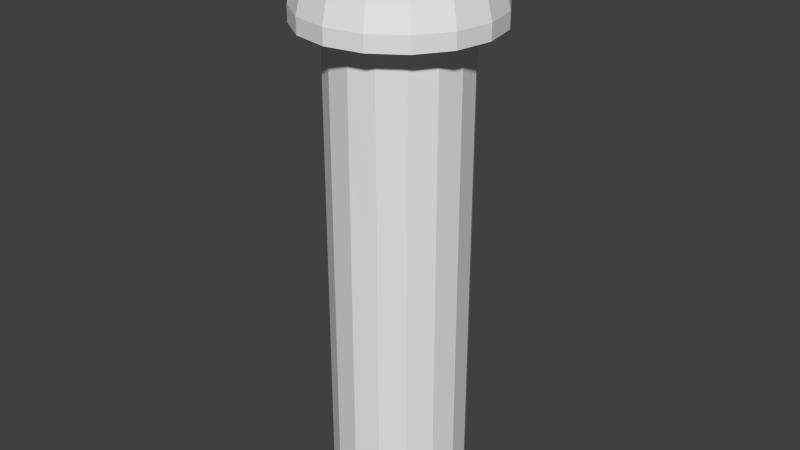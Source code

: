 # Source: Lightpipe-51513530500F.blend  (saved by Blender 2.92.15; exported with 4.5.12 LTS)
import bpy
from mathutils import Matrix  # noqa: F401  (used for matrix-valued properties, if any)

bpy.ops.wm.read_factory_settings(use_empty=True)
scene = bpy.context.scene
scene.name = 'Scene'

# ---- collections
col_collection_1 = bpy.data.collections.new('Collection 1'); scene.collection.children.link(col_collection_1)

# ---- materials (node trees are filled in below, after node groups)
mat_glass = bpy.data.materials.new('Glass')
mat_glass.alpha_threshold = 0.0
mat_glass.use_transparent_shadow = False
mat_glass.roughness = 0.5

# ---- material node trees

# ---- world
world_world = bpy.data.worlds.new('World'); scene.world = world_world
world_world.color = (0.05088, 0.05088, 0.05088)
world_world.use_sun_shadow = False
world_world.sun_shadow_jitter_overblur = 0.0
world_world.cycles.sampling_method = 'NONE'
world_world.cycles.sample_map_resolution = 256

# ---- meshes
me_circle_001 = bpy.data.meshes.new('Circle.001')
me_circle_001.from_pydata([(0.0, 1.78, 1.0), (-0.6812, 1.645, 1.0), (-1.259, 1.259, 1.0), (-1.645, 0.6812, 1.0), (-1.78, -7.781e-08, 1.0), (-1.645, -0.6812, 1.0), (-1.259, -1.259, 1.0), (-0.6812, -1.645, 1.0), (-2.688e-07, -1.78, 1.0), (0.6812, -1.645, 1.0), (1.259, -1.259, 1.0), (1.645, -0.6812, 1.0), (1.78, 2.123e-08, 1.0), (1.645, 0.6812, 1.0), (1.259, 1.259, 1.0), (0.6812, 1.645, 1.0), (-0.6812, 1.645, 13.7), (0.0, 1.78, 13.7), (-1.259, 1.259, 13.7), (-1.645, 0.6812, 13.7), (-1.78, -7.781e-08, 13.7), (-1.645, -0.6812, 13.7), (-1.259, -1.259, 13.7), (-0.6812, -1.645, 13.7), (-2.688e-07, -1.78, 13.7), (0.6812, -1.645, 13.7), (1.259, -1.259, 13.7), (1.645, -0.6812, 13.7), (1.78, 2.123e-08, 13.7), (1.645, 0.6812, 13.7), (1.259, 1.259, 13.7), (0.6812, 1.645, 13.7), (-9.686e-08, 2.5, 13.7), (-0.9567, 2.31, 13.7), (-1.768, 1.768, 13.7), (-2.31, 0.9567, 13.7), (-2.5, -1.093e-07, 13.7), (-2.31, -0.9567, 13.7), (-1.768, -1.768, 13.7), (-0.9567, -2.31, 13.7), (-4.743e-07, -2.5, 13.7), (0.9567, -2.31, 13.7), (1.768, -1.768, 13.7), (2.31, -0.9567, 13.7), (2.5, 2.981e-08, 13.7), (2.31, 0.9567, 13.7), (1.768, 1.768, 13.7), (0.9567, 2.31, 13.7), (-9.686e-08, 2.5, 14.11), (-0.9567, 2.31, 14.11), (-1.768, 1.768, 14.11), (-2.31, 0.9567, 14.11), (-2.5, -1.093e-07, 14.11), (-2.31, -0.9567, 14.11), (-1.768, -1.768, 14.11), (-0.9567, -2.31, 14.11), (-4.743e-07, -2.5, 14.11), (0.9567, -2.31, 14.11), (1.768, -1.768, 14.11), (2.31, -0.9567, 14.11), (2.5, 2.981e-08, 14.11), (2.31, 0.9567, 14.11), (1.768, 1.768, 14.11), (0.9567, 2.31, 14.11), (-2.906e-07, 2.31, 14.88), (0.3661, 0.8839, 15.96), (0.6765, 1.633, 15.52), (0.8839, 2.134, 14.88), (0.9567, 2.31, 14.11), (0.6765, 0.6765, 15.96), (1.25, 1.25, 15.52), (1.633, 1.633, 14.88), (1.768, 1.768, 14.11), (0.8839, 0.3661, 15.96), (1.633, 0.6765, 15.52), (2.134, 0.8839, 14.88), (2.31, 0.9567, 14.11), (0.9567, 2.224e-07, 15.96), (1.768, -4.577e-08, 15.52), (2.31, -1.054e-07, 14.88), (2.5, 1.383e-08, 14.11), (0.8839, -0.3661, 15.96), (1.633, -0.6765, 15.52), (2.134, -0.8839, 14.88), (2.31, -0.9567, 14.11), (0.6765, -0.6765, 15.96), (1.25, -1.25, 15.52), (1.633, -1.633, 14.88), (1.768, -1.768, 14.11), (0.3661, -0.8839, 15.96), (0.6765, -1.633, 15.52), (0.8839, -2.134, 14.88), (0.9567, -2.31, 14.11), (-5.542e-07, -0.9567, 15.96), (-8.523e-07, -1.768, 15.52), (-1.15e-06, -2.31, 14.88), (-1.15e-06, -2.5, 14.11), (-0.3661, -0.8839, 15.96), (-0.6765, -1.633, 15.52), (-0.8839, -2.134, 14.88), (-0.9567, -2.31, 14.11), (-0.6765, -0.6765, 15.96), (-1.25, -1.25, 15.52), (-1.633, -1.633, 14.88), (-1.768, -1.768, 14.11), (-0.8839, -0.3661, 15.96), (-1.633, -0.6765, 15.52), (-2.134, -0.8839, 14.88), (-2.31, -0.9567, 14.11), (-0.9567, 6.695e-07, 15.96), (-1.768, 1.087e-06, 15.52), (-2.31, 1.325e-06, 14.88), (-2.5, 1.325e-06, 14.11), (-0.8839, 0.3661, 15.96), (-1.633, 0.6765, 15.52), (-2.134, 0.8839, 14.88), (-2.31, 0.9567, 14.11), (-0.6765, 0.6765, 15.96), (-1.25, 1.25, 15.52), (-1.633, 1.633, 14.88), (-1.768, 1.768, 14.11), (-0.3661, 0.8839, 15.96), (-0.6765, 1.633, 15.52), (-0.8839, 2.134, 14.88), (-0.9567, 2.31, 14.11), (-2.906e-07, -1.49e-08, 16.11), (7.161e-08, 0.9567, 15.96), (8.167e-07, 1.768, 15.52), (8.167e-07, 2.5, 14.11)], [], [(1, 13, 9), (23, 27, 31), (15, 30, 14), (8, 23, 7), (1, 17, 0), (0, 31, 15), (9, 24, 8), (2, 16, 1), (10, 25, 9), (3, 18, 2), (11, 26, 10), (4, 19, 3), (12, 27, 11), (5, 20, 4), (13, 28, 12), (6, 21, 5), (14, 29, 13), (7, 22, 6), (44, 59, 43), (37, 52, 36), (45, 60, 44), (38, 53, 37), (46, 61, 45), (39, 54, 38), (47, 62, 46), (40, 55, 39), (33, 48, 32), (32, 63, 47), (41, 56, 40), (34, 49, 33), (42, 57, 41), (35, 50, 34), (43, 58, 42), (36, 51, 35), (127, 67, 64), (126, 125, 65), (128, 67, 68), (127, 65, 66), (65, 125, 69), (67, 72, 68), (65, 70, 66), (66, 71, 67), (71, 76, 72), (70, 73, 74), (70, 75, 71), (69, 125, 73), (74, 79, 75), (73, 125, 77), (75, 80, 76), (73, 78, 74), (78, 83, 79), (77, 125, 81), (79, 84, 80), (77, 82, 78), (83, 88, 84), (81, 86, 82), (82, 87, 83), (81, 125, 85), (88, 91, 92), (86, 89, 90), (87, 90, 91), (85, 125, 89), (91, 94, 95), (89, 125, 93), (91, 96, 92), (90, 93, 94), (94, 99, 95), (93, 125, 97), (95, 100, 96), (93, 98, 94), (99, 104, 100), (98, 101, 102), (99, 102, 103), (97, 125, 101), (101, 106, 102), (103, 106, 107), (101, 125, 105), (103, 108, 104), (107, 110, 111), (105, 125, 109), (107, 112, 108), (105, 110, 106), (109, 125, 113), (111, 116, 112), (109, 114, 110), (110, 115, 111), (115, 120, 116), (114, 117, 118), (114, 119, 115), (113, 125, 117), (118, 123, 119), (117, 125, 121), (119, 124, 120), (118, 121, 122), (122, 64, 123), (121, 125, 126), (124, 64, 128), (121, 127, 122), (47, 17, 32), (39, 38, 23), (17, 16, 32), (33, 16, 18), (17, 47, 31), (45, 30, 46), (34, 33, 18), (47, 46, 31), (25, 41, 40), (45, 29, 30), (19, 35, 18), (44, 29, 45), (19, 36, 35), (44, 28, 29), (20, 36, 19), (43, 28, 44), (43, 27, 28), (21, 36, 20), (21, 37, 36), (22, 38, 21), (43, 26, 27), (16, 33, 32), (42, 26, 43), (23, 38, 22), (42, 25, 26), (38, 37, 21), (42, 41, 25), (23, 24, 40), (30, 31, 46), (24, 25, 40), (18, 35, 34), (39, 23, 40), (1, 0, 15), (15, 14, 1), (14, 13, 1), (13, 12, 11), (11, 10, 9), (9, 8, 5), (8, 7, 5), (7, 6, 5), (5, 4, 3), (3, 2, 1), (13, 11, 9), (5, 3, 9), (3, 1, 9), (31, 17, 16), (16, 18, 19), (19, 20, 21), (21, 22, 19), (22, 23, 19), (23, 24, 27), (24, 25, 27), (25, 26, 27), (27, 28, 29), (29, 30, 31), (31, 16, 19), (27, 29, 31), (31, 19, 23), (15, 31, 30), (8, 24, 23), (1, 16, 17), (0, 17, 31), (9, 25, 24), (2, 18, 16), (10, 26, 25), (3, 19, 18), (11, 27, 26), (4, 20, 19), (12, 28, 27), (5, 21, 20), (13, 29, 28), (6, 22, 21), (14, 30, 29), (7, 23, 22), (44, 60, 59), (37, 53, 52), (45, 61, 60), (38, 54, 53), (46, 62, 61), (39, 55, 54), (47, 63, 62), (40, 56, 55), (33, 49, 48), (32, 48, 63), (41, 57, 56), (34, 50, 49), (42, 58, 57), (35, 51, 50), (43, 59, 58), (36, 52, 51), (127, 66, 67), (128, 64, 67), (127, 126, 65), (67, 71, 72), (65, 69, 70), (66, 70, 71), (71, 75, 76), (70, 69, 73), (70, 74, 75), (74, 78, 79), (75, 79, 80), (73, 77, 78), (78, 82, 83), (79, 83, 84), (77, 81, 82), (83, 87, 88), (81, 85, 86), (82, 86, 87), (88, 87, 91), (86, 85, 89), (87, 86, 90), (91, 90, 94), (91, 95, 96), (90, 89, 93), (94, 98, 99), (95, 99, 100), (93, 97, 98), (99, 103, 104), (98, 97, 101), (99, 98, 102), (101, 105, 106), (103, 102, 106), (103, 107, 108), (107, 106, 110), (107, 111, 112), (105, 109, 110), (111, 115, 116), (109, 113, 114), (110, 114, 115), (115, 119, 120), (114, 113, 117), (114, 118, 119), (118, 122, 123), (119, 123, 124), (118, 117, 121), (122, 127, 64), (124, 123, 64), (121, 126, 127)])
_uv = me_circle_001.uv_layers.new(name='UVMap')
_uv.uv.foreach_set('vector', [0.3087, 0.9619, 0.9619, 0.6913, 0.6913, 0.03806, 0.3087, 0.03806, 0.9619, 0.3087, 0.6913, 0.9619, 0.6913, 0.9619, 0.8536, 0.8536, 0.8536, 0.8536, 0.5, 2.98e-08, 0.3087, 0.03806, 0.3087, 0.03806, 0.3087, 0.9619, 0.5, 1.0, 0.5, 1.0, 0.5, 1.0, 0.6913, 0.9619, 0.6913, 0.9619, 0.6913, 0.03806, 0.5, 2.98e-08, 0.5, 2.98e-08, 0.1464, 0.8536, 0.3087, 0.9619, 0.3087, 0.9619, 0.8536, 0.1464, 0.6913, 0.03806, 0.6913, 0.03806, 0.03806, 0.6913, 0.1464, 0.8536, 0.1464, 0.8536, 0.9619, 0.3087, 0.8536, 0.1464, 0.8536, 0.1464, 2.98e-08, 0.5, 0.03806, 0.6913, 0.03806, 0.6913, 1.0, 0.5, 0.9619, 0.3087, 0.9619, 0.3087, 0.03806, 0.3087, 2.98e-08, 0.5, 2.98e-08, 0.5, 0.9619, 0.6913, 1.0, 0.5, 1.0, 0.5, 0.1464, 0.1464, 0.03806, 0.3087, 0.03806, 0.3087, 0.8536, 0.8536, 0.9619, 0.6913, 0.9619, 0.6913, 0.3087, 0.03806, 0.1464, 0.1464, 0.1464, 0.1464, 1.0, 0.5, 0.9619, 0.3087, 0.9619, 0.3087, 0.03806, 0.3087, 0.0, 0.5, 0.0, 0.5, 0.9619, 0.6913, 1.0, 0.5, 1.0, 0.5, 0.1464, 0.1464, 0.03806, 0.3087, 0.03806, 0.3087, 0.8536, 0.8536, 0.9619, 0.6913, 0.9619, 0.6913, 0.3087, 0.03806, 0.1464, 0.1464, 0.1464, 0.1464, 0.6913, 0.9619, 0.8536, 0.8536, 0.8536, 0.8536, 0.5, 0.0, 0.3087, 0.03806, 0.3087, 0.03806, 0.3087, 0.9619, 0.5, 1.0, 0.5, 1.0, 0.5, 1.0, 0.6913, 0.9619, 0.6913, 0.9619, 0.6913, 0.03806, 0.5, 0.0, 0.5, 0.0, 0.1464, 0.8536, 0.3087, 0.9619, 0.3087, 0.9619, 0.8536, 0.1464, 0.6913, 0.03806, 0.6913, 0.03806, 0.03806, 0.6913, 0.1464, 0.8536, 0.1464, 0.8536, 0.9619, 0.3087, 0.8536, 0.1464, 0.8536, 0.1464, 0.0, 0.5, 0.03806, 0.6913, 0.03806, 0.6913, 0.75, 0.75, 0.6875, 0.625, 0.75, 0.625, 0.75, 0.875, 0.7188, 1.0, 0.6875, 0.875, 0.75, 0.5, 0.6875, 0.625, 0.6875, 0.5, 0.75, 0.75, 0.6875, 0.875, 0.6875, 0.75, 0.6875, 0.875, 0.6562, 1.0, 0.625, 0.875, 0.6875, 0.625, 0.625, 0.5, 0.6875, 0.5, 0.6875, 0.875, 0.625, 0.75, 0.6875, 0.75, 0.6875, 0.75, 0.625, 0.625, 0.6875, 0.625, 0.625, 0.625, 0.5625, 0.5, 0.625, 0.5, 0.625, 0.75, 0.5625, 0.875, 0.5625, 0.75, 0.625, 0.75, 0.5625, 0.625, 0.625, 0.625, 0.625, 0.875, 0.5938, 1.0, 0.5625, 0.875, 0.5625, 0.75, 0.5, 0.625, 0.5625, 0.625, 0.5625, 0.875, 0.5313, 1.0, 0.5, 0.875, 0.5625, 0.625, 0.5, 0.5, 0.5625, 0.5, 0.5625, 0.875, 0.5, 0.75, 0.5625, 0.75, 0.5, 0.75, 0.4375, 0.625, 0.5, 0.625, 0.5, 0.875, 0.4688, 1.0, 0.4375, 0.875, 0.5, 0.625, 0.4375, 0.5, 0.5, 0.5, 0.5, 0.875, 0.4375, 0.75, 0.5, 0.75, 0.4375, 0.625, 0.375, 0.5, 0.4375, 0.5, 0.4375, 0.875, 0.375, 0.75, 0.4375, 0.75, 0.4375, 0.75, 0.375, 0.625, 0.4375, 0.625, 0.4375, 0.875, 0.4063, 1.0, 0.375, 0.875, 0.375, 0.5, 0.3125, 0.625, 0.3125, 0.5, 0.375, 0.75, 0.3125, 0.875, 0.3125, 0.75, 0.375, 0.625, 0.3125, 0.75, 0.3125, 0.625, 0.375, 0.875, 0.3438, 1.0, 0.3125, 0.875, 0.3125, 0.625, 0.25, 0.75, 0.25, 0.625, 0.3125, 0.875, 0.2812, 1.0, 0.25, 0.875, 0.3125, 0.625, 0.25, 0.5, 0.3125, 0.5, 0.3125, 0.75, 0.25, 0.875, 0.25, 0.75, 0.25, 0.75, 0.1875, 0.625, 0.25, 0.625, 0.25, 0.875, 0.2187, 1.0, 0.1875, 0.875, 0.25, 0.625, 0.1875, 0.5, 0.25, 0.5, 0.25, 0.875, 0.1875, 0.75, 0.25, 0.75, 0.1875, 0.625, 0.125, 0.5, 0.1875, 0.5, 0.1875, 0.75, 0.125, 0.875, 0.125, 0.75, 0.1875, 0.625, 0.125, 0.75, 0.125, 0.625, 0.1875, 0.875, 0.1562, 1.0, 0.125, 0.875, 0.125, 0.875, 0.0625, 0.75, 0.125, 0.75, 0.125, 0.625, 0.0625, 0.75, 0.0625, 0.625, 0.125, 0.875, 0.09375, 1.0, 0.0625, 0.875, 0.125, 0.625, 0.0625, 0.5, 0.125, 0.5, 0.0625, 0.625, 0.0, 0.75, 0.0, 0.625, 0.0625, 0.875, 0.03125, 1.0, 0.0, 0.875, 0.0625, 0.625, 0.0, 0.5, 0.0625, 0.5, 0.0625, 0.875, 0.0, 0.75, 0.0625, 0.75, 1.0, 0.875, 0.9687, 1.0, 0.9375, 0.875, 1.0, 0.625, 0.9375, 0.5, 1.0, 0.5, 1.0, 0.875, 0.9375, 0.75, 1.0, 0.75, 1.0, 0.75, 0.9375, 0.625, 1.0, 0.625, 0.9375, 0.625, 0.875, 0.5, 0.9375, 0.5, 0.9375, 0.75, 0.875, 0.875, 0.875, 0.75, 0.9375, 0.75, 0.875, 0.625, 0.9375, 0.625, 0.9375, 0.875, 0.9062, 1.0, 0.875, 0.875, 0.875, 0.75, 0.8125, 0.625, 0.875, 0.625, 0.875, 0.875, 0.8437, 1.0, 0.8125, 0.875, 0.875, 0.625, 0.8125, 0.5, 0.875, 0.5, 0.875, 0.75, 0.8125, 0.875, 0.8125, 0.75, 0.8125, 0.75, 0.75, 0.625, 0.8125, 0.625, 0.8125, 0.875, 0.7812, 1.0, 0.75, 0.875, 0.8125, 0.5, 0.75, 0.625, 0.75, 0.5, 0.8125, 0.875, 0.75, 0.75, 0.8125, 0.75, 0.0, 0.0, 0.0, 0.0, 0.0, 0.0, 0.0, 0.0, 0.0, 0.0, 0.0, 0.0, 0.0, 0.0, 0.0, 0.0, 0.0, 0.0, 0.0, 0.0, 0.0, 0.0, 0.0, 0.0, 0.0, 0.0, 0.0, 0.0, 0.0, 0.0, 0.0, 0.0, 0.0, 0.0, 0.0, 0.0, 0.0, 0.0, 0.0, 0.0, 0.0, 0.0, 0.0, 0.0, 0.0, 0.0, 0.0, 0.0, 0.0, 0.0, 0.0, 0.0, 0.0, 0.0, 0.0, 0.0, 0.0, 0.0, 0.0, 0.0, 0.0, 0.0, 0.0, 0.0, 0.0, 0.0, 0.0, 0.0, 0.0, 0.0, 0.0, 0.0, 0.0, 0.0, 0.0, 0.0, 0.0, 0.0, 0.0, 0.0, 0.0, 0.0, 0.0, 0.0, 0.0, 0.0, 0.0, 0.0, 0.0, 0.0, 0.0, 0.0, 0.0, 0.0, 0.0, 0.0, 0.0, 0.0, 0.0, 0.0, 0.0, 0.0, 0.0, 0.0, 0.0, 0.0, 0.0, 0.0, 0.0, 0.0, 0.0, 0.0, 0.0, 0.0, 0.0, 0.0, 0.0, 0.0, 0.0, 0.0, 0.0, 0.0, 0.0, 0.0, 0.0, 0.0, 0.0, 0.0, 0.0, 0.0, 0.0, 0.0, 0.0, 0.0, 0.0, 0.0, 0.0, 0.0, 0.0, 0.0, 0.0, 0.0, 0.0, 0.0, 0.0, 0.0, 0.0, 0.0, 0.0, 0.0, 0.0, 0.0, 0.0, 0.0, 0.0, 0.0, 0.0, 0.0, 0.0, 0.0, 0.0, 0.0, 0.0, 0.0, 0.0, 0.0, 0.0, 0.0, 0.0, 0.0, 0.0, 0.0, 0.0, 0.0, 0.0, 0.0, 0.0, 0.0, 0.0, 0.0, 0.0, 0.0, 0.0, 0.0, 0.0, 0.0, 0.0, 0.0, 0.0, 0.0, 0.0, 0.0, 0.3087, 0.9619, 0.5, 1.0, 0.6913, 0.9619, 0.6913, 0.9619, 0.8536, 0.8536, 0.3087, 0.9619, 0.8536, 0.8536, 0.9619, 0.6913, 0.3087, 0.9619, 0.9619, 0.6913, 1.0, 0.5, 0.9619, 0.3087, 0.9619, 0.3087, 0.8536, 0.1464, 0.6913, 0.03806, 0.6913, 0.03806, 0.5, 2.98e-08, 0.03806, 0.3087, 0.5, 2.98e-08, 0.3087, 0.03806, 0.03806, 0.3087, 0.3087, 0.03806, 0.1464, 0.1464, 0.03806, 0.3087, 0.03806, 0.3087, 2.98e-08, 0.5, 0.03806, 0.6913, 0.03806, 0.6913, 0.1464, 0.8536, 0.3087, 0.9619, 0.9619, 0.6913, 0.9619, 0.3087, 0.6913, 0.03806, 0.03806, 0.3087, 0.03806, 0.6913, 0.6913, 0.03806, 0.03806, 0.6913, 0.3087, 0.9619, 0.6913, 0.03806, 0.6913, 0.9619, 0.5, 1.0, 0.3087, 0.9619, 0.3087, 0.9619, 0.1464, 0.8536, 0.03806, 0.6913, 0.03806, 0.6913, 2.98e-08, 0.5, 0.03806, 0.3087, 0.03806, 0.3087, 0.1464, 0.1464, 0.03806, 0.6913, 0.1464, 0.1464, 0.3087, 0.03806, 0.03806, 0.6913, 0.3087, 0.03806, 0.5, 2.98e-08, 0.9619, 0.3087, 0.5, 2.98e-08, 0.6913, 0.03806, 0.9619, 0.3087, 0.6913, 0.03806, 0.8536, 0.1464, 0.9619, 0.3087, 0.9619, 0.3087, 1.0, 0.5, 0.9619, 0.6913, 0.9619, 0.6913, 0.8536, 0.8536, 0.6913, 0.9619, 0.6913, 0.9619, 0.3087, 0.9619, 0.03806, 0.6913, 0.9619, 0.3087, 0.9619, 0.6913, 0.6913, 0.9619, 0.6913, 0.9619, 0.03806, 0.6913, 0.3087, 0.03806, 0.6913, 0.9619, 0.6913, 0.9619, 0.8536, 0.8536, 0.5, 2.98e-08, 0.5, 2.98e-08, 0.3087, 0.03806, 0.3087, 0.9619, 0.3087, 0.9619, 0.5, 1.0, 0.5, 1.0, 0.5, 1.0, 0.6913, 0.9619, 0.6913, 0.03806, 0.6913, 0.03806, 0.5, 2.98e-08, 0.1464, 0.8536, 0.1464, 0.8536, 0.3087, 0.9619, 0.8536, 0.1464, 0.8536, 0.1464, 0.6913, 0.03806, 0.03806, 0.6913, 0.03806, 0.6913, 0.1464, 0.8536, 0.9619, 0.3087, 0.9619, 0.3087, 0.8536, 0.1464, 2.98e-08, 0.5, 2.98e-08, 0.5, 0.03806, 0.6913, 1.0, 0.5, 1.0, 0.5, 0.9619, 0.3087, 0.03806, 0.3087, 0.03806, 0.3087, 2.98e-08, 0.5, 0.9619, 0.6913, 0.9619, 0.6913, 1.0, 0.5, 0.1464, 0.1464, 0.1464, 0.1464, 0.03806, 0.3087, 0.8536, 0.8536, 0.8536, 0.8536, 0.9619, 0.6913, 0.3087, 0.03806, 0.3087, 0.03806, 0.1464, 0.1464, 1.0, 0.5, 1.0, 0.5, 0.9619, 0.3087, 0.03806, 0.3087, 0.03806, 0.3087, 0.0, 0.5, 0.9619, 0.6913, 0.9619, 0.6913, 1.0, 0.5, 0.1464, 0.1464, 0.1464, 0.1464, 0.03806, 0.3087, 0.8536, 0.8536, 0.8536, 0.8536, 0.9619, 0.6913, 0.3087, 0.03806, 0.3087, 0.03806, 0.1464, 0.1464, 0.6913, 0.9619, 0.6913, 0.9619, 0.8536, 0.8536, 0.5, 0.0, 0.5, 0.0, 0.3087, 0.03806, 0.3087, 0.9619, 0.3087, 0.9619, 0.5, 1.0, 0.5, 1.0, 0.5, 1.0, 0.6913, 0.9619, 0.6913, 0.03806, 0.6913, 0.03806, 0.5, 0.0, 0.1464, 0.8536, 0.1464, 0.8536, 0.3087, 0.9619, 0.8536, 0.1464, 0.8536, 0.1464, 0.6913, 0.03806, 0.03806, 0.6913, 0.03806, 0.6913, 0.1464, 0.8536, 0.9619, 0.3087, 0.9619, 0.3087, 0.8536, 0.1464, 0.0, 0.5, 0.0, 0.5, 0.03806, 0.6913, 0.75, 0.75, 0.6875, 0.75, 0.6875, 0.625, 0.75, 0.5, 0.75, 0.625, 0.6875, 0.625, 0.75, 0.75, 0.75, 0.875, 0.6875, 0.875, 0.6875, 0.625, 0.625, 0.625, 0.625, 0.5, 0.6875, 0.875, 0.625, 0.875, 0.625, 0.75, 0.6875, 0.75, 0.625, 0.75, 0.625, 0.625, 0.625, 0.625, 0.5625, 0.625, 0.5625, 0.5, 0.625, 0.75, 0.625, 0.875, 0.5625, 0.875, 0.625, 0.75, 0.5625, 0.75, 0.5625, 0.625, 0.5625, 0.75, 0.5, 0.75, 0.5, 0.625, 0.5625, 0.625, 0.5, 0.625, 0.5, 0.5, 0.5625, 0.875, 0.5, 0.875, 0.5, 0.75, 0.5, 0.75, 0.4375, 0.75, 0.4375, 0.625, 0.5, 0.625, 0.4375, 0.625, 0.4375, 0.5, 0.5, 0.875, 0.4375, 0.875, 0.4375, 0.75, 0.4375, 0.625, 0.375, 0.625, 0.375, 0.5, 0.4375, 0.875, 0.375, 0.875, 0.375, 0.75, 0.4375, 0.75, 0.375, 0.75, 0.375, 0.625, 0.375, 0.5, 0.375, 0.625, 0.3125, 0.625, 0.375, 0.75, 0.375, 0.875, 0.3125, 0.875, 0.375, 0.625, 0.375, 0.75, 0.3125, 0.75, 0.3125, 0.625, 0.3125, 0.75, 0.25, 0.75, 0.3125, 0.625, 0.25, 0.625, 0.25, 0.5, 0.3125, 0.75, 0.3125, 0.875, 0.25, 0.875, 0.25, 0.75, 0.1875, 0.75, 0.1875, 0.625, 0.25, 0.625, 0.1875, 0.625, 0.1875, 0.5, 0.25, 0.875, 0.1875, 0.875, 0.1875, 0.75, 0.1875, 0.625, 0.125, 0.625, 0.125, 0.5, 0.1875, 0.75, 0.1875, 0.875, 0.125, 0.875, 0.1875, 0.625, 0.1875, 0.75, 0.125, 0.75, 0.125, 0.875, 0.0625, 0.875, 0.0625, 0.75, 0.125, 0.625, 0.125, 0.75, 0.0625, 0.75, 0.125, 0.625, 0.0625, 0.625, 0.0625, 0.5, 0.0625, 0.625, 0.0625, 0.75, 0.0, 0.75, 0.0625, 0.625, 0.0, 0.625, 0.0, 0.5, 0.0625, 0.875, 0.0, 0.875, 0.0, 0.75, 1.0, 0.625, 0.9375, 0.625, 0.9375, 0.5, 1.0, 0.875, 0.9375, 0.875, 0.9375, 0.75, 1.0, 0.75, 0.9375, 0.75, 0.9375, 0.625, 0.9375, 0.625, 0.875, 0.625, 0.875, 0.5, 0.9375, 0.75, 0.9375, 0.875, 0.875, 0.875, 0.9375, 0.75, 0.875, 0.75, 0.875, 0.625, 0.875, 0.75, 0.8125, 0.75, 0.8125, 0.625, 0.875, 0.625, 0.8125, 0.625, 0.8125, 0.5, 0.875, 0.75, 0.875, 0.875, 0.8125, 0.875, 0.8125, 0.75, 0.75, 0.75, 0.75, 0.625, 0.8125, 0.5, 0.8125, 0.625, 0.75, 0.625, 0.8125, 0.875, 0.75, 0.875, 0.75, 0.75])
me_circle_001.materials.append(mat_glass)
me_circle_001.use_remesh_fix_poles = True
me_circle_001.use_remesh_preserve_attributes = False
me_circle_001.use_mirror_vertex_groups = False
me_circle_001.update()

# ---- objects
ob_circle = bpy.data.objects.new('Circle', me_circle_001)

# ---- transforms, parenting, visibility, modifiers, constraints
ob_circle.location = (0.0, 0.0, 0.0)
ob_circle.lineart.crease_threshold = 0.0

# ---- collection membership
scene.collection.objects.link(ob_circle)

# ---- scene / render settings (as saved in the file)
scene.frame_start = 1; scene.frame_end = 250; scene.frame_set(1)
scene.render.engine = 'BLENDER_EEVEE_NEXT'
scene.render.resolution_percentage = 50
scene.render.dither_intensity = 0.0
scene.cycles.use_denoising = False
scene.cycles.samples = 10
scene.cycles.sampling_pattern = 'TABULATED_SOBOL'
scene.cycles.light_sampling_threshold = 0.0
scene.cycles.use_adaptive_sampling = False
scene.cycles.use_light_tree = False
scene.cycles.blur_glossy = 0.0
scene.cycles.pixel_filter_type = 'GAUSSIAN'
scene.cycles.sample_clamp_indirect = 0.0
scene.view_settings.view_transform = 'Standard'
bpy.context.view_layer.update()

# ---- added for rendering (the .blend has no active camera and no usable light): camera, sun
cam_auto = bpy.data.cameras.new('AutoCamera')
cam_auto.lens = 50.0
cam_auto.sensor_width = 36.0
cam_auto.clip_end = 1000.0
ob_auto_camera = bpy.data.objects.new('AutoCamera', cam_auto)
scene.collection.objects.link(ob_auto_camera)
ob_auto_camera.location = (15.4352, -18.5223, 20.9032)
ob_auto_camera.rotation_euler = (1.09748, -7.21219e-08, 0.694738)
scene.camera = ob_auto_camera
light_auto_sun = bpy.data.lights.new('AutoSun', 'SUN')
light_auto_sun.energy = 3.0
light_auto_sun.angle = 0.0523599
ob_auto_sun = bpy.data.objects.new('AutoSun', light_auto_sun)
scene.collection.objects.link(ob_auto_sun)
ob_auto_sun.rotation_euler = (0.872665, 0.174533, 0.523599)
bpy.context.view_layer.update()
